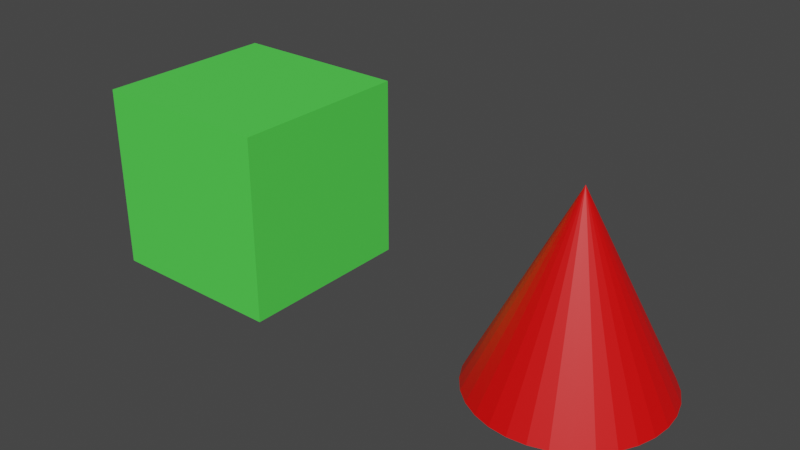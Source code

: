 # Source: Visible.blend  (saved by Blender 3.3.6; exported with 4.5.12 LTS)
import bpy
from mathutils import Matrix  # noqa: F401  (used for matrix-valued properties, if any)

bpy.ops.wm.read_factory_settings(use_empty=True)
scene = bpy.context.scene
scene.name = 'Scene'

# ---- collections
col_collection = bpy.data.collections.new('Collection'); scene.collection.children.link(col_collection)

# ---- materials (node trees are filled in below, after node groups)
mat_greetmat = bpy.data.materials.new('GreetMat')
mat_greetmat.use_transparent_shadow = False
mat_redmat = bpy.data.materials.new('RedMat')
mat_redmat.use_transparent_shadow = False

# ---- material node trees
mat_greetmat.use_nodes = True; mat_greetmat.node_tree.nodes.clear()
_N = mat_greetmat.node_tree.nodes; _L = mat_greetmat.node_tree.links
n0 = _N.new('ShaderNodeBsdfPrincipled'); n0.name = 'Principled BSDF'; n0.location = (10, 300)
n0.distribution = 'GGX'
n0.subsurface_method = 'RANDOM_WALK_SKIN'
n0.inputs[0].default_value = (0.09125, 0.8, 0.08367, 1.0)
n0.inputs[3].default_value = 1.45
n0.inputs[27].default_value = (0.0, 0.0, 0.0, 1.0)
n0.inputs[28].default_value = 1.0
n1 = _N.new('ShaderNodeOutputMaterial'); n1.name = 'Material Output'; n1.location = (300, 300)
_L.new(n0.outputs[0], n1.inputs[0])
n1.is_active_output = True
mat_redmat.use_nodes = True; mat_redmat.node_tree.nodes.clear()
_N = mat_redmat.node_tree.nodes; _L = mat_redmat.node_tree.links
n0 = _N.new('ShaderNodeBsdfPrincipled'); n0.name = 'Principled BSDF'; n0.location = (10, 300)
n0.distribution = 'GGX'
n0.subsurface_method = 'RANDOM_WALK_SKIN'
n0.inputs[0].default_value = (0.8, 0.0, 0.0, 1.0)
n0.inputs[3].default_value = 1.45
n0.inputs[27].default_value = (0.0, 0.0, 0.0, 1.0)
n0.inputs[28].default_value = 1.0
n1 = _N.new('ShaderNodeOutputMaterial'); n1.name = 'Material Output'; n1.location = (300, 300)
_L.new(n0.outputs[0], n1.inputs[0])
n1.is_active_output = True

# ---- world
world_world = bpy.data.worlds.new('World'); scene.world = world_world
world_world.use_nodes = True; world_world.node_tree.nodes.clear()
_N = world_world.node_tree.nodes; _L = world_world.node_tree.links
n0 = _N.new('ShaderNodeOutputWorld'); n0.name = 'World Output'; n0.location = (300, 300)
n1 = _N.new('ShaderNodeBackground'); n1.name = 'Background'; n1.location = (10, 300)
n1.inputs[0].default_value = (0.05088, 0.05088, 0.05088, 1.0)
_L.new(n1.outputs[0], n0.inputs[0])
n0.is_active_output = True
world_world.color = (0.05088, 0.05088, 0.05088)
world_world.use_sun_shadow = False
world_world.sun_shadow_jitter_overblur = 0.0

# ---- meshes
me_cubeobject_mesh = bpy.data.meshes.new('CubeObject_mesh')
me_cubeobject_mesh.from_pydata([(-0.5, -0.5, -0.5), (-0.5, -0.5, 0.5), (-0.5, 0.5, -0.5), (-0.5, 0.5, 0.5), (0.5, -0.5, -0.5), (0.5, -0.5, 0.5), (0.5, 0.5, -0.5), (0.5, 0.5, 0.5)], [], [(0, 1, 3, 2), (2, 3, 7, 6), (6, 7, 5, 4), (4, 5, 1, 0), (2, 6, 4, 0), (7, 3, 1, 5)])
_uv = me_cubeobject_mesh.uv_layers.new(name='UVMap')
_uv.uv.foreach_set('vector', [0.375, 0.0, 0.625, 0.0, 0.625, 0.25, 0.375, 0.25, 0.375, 0.25, 0.625, 0.25, 0.625, 0.5, 0.375, 0.5, 0.375, 0.5, 0.625, 0.5, 0.625, 0.75, 0.375, 0.75, 0.375, 0.75, 0.625, 0.75, 0.625, 1.0, 0.375, 1.0, 0.125, 0.5, 0.375, 0.5, 0.375, 0.75, 0.125, 0.75, 0.625, 0.5, 0.875, 0.5, 0.875, 0.75, 0.625, 0.75])
me_cubeobject_mesh.materials.append(mat_greetmat)
me_cubeobject_mesh.use_remesh_fix_poles = True
me_cubeobject_mesh.use_remesh_preserve_attributes = False
me_cubeobject_mesh.use_mirror_vertex_groups = False
me_cubeobject_mesh.update()
me_coneobject_mesh = bpy.data.meshes.new('ConeObject_mesh')
me_coneobject_mesh.from_pydata([(5.87e-09, 0.5, -0.4697), (0.09755, 0.4904, -0.4697), (0.1913, 0.4619, -0.4697), (0.2778, 0.4157, -0.4697), (0.3536, 0.3536, -0.4697), (0.4157, 0.2778, -0.4697), (0.4619, 0.1913, -0.4697), (0.4904, 0.09755, -0.4697), (0.5, 7.225e-09, -0.4697), (0.4904, -0.09755, -0.4697), (0.4619, -0.1913, -0.4697), (0.4157, -0.2778, -0.4697), (0.3536, -0.3536, -0.4697), (0.2778, -0.4157, -0.4697), (0.1913, -0.4619, -0.4697), (0.09755, -0.4904, -0.4697), (5.87e-09, -0.5, -0.4697), (-0.09755, -0.4904, -0.4697), (-0.1913, -0.4619, -0.4697), (-0.2778, -0.4157, -0.4697), (-0.3536, -0.3536, -0.4697), (-0.4157, -0.2778, -0.4697), (-0.4619, -0.1913, -0.4697), (-0.4904, -0.09755, -0.4697), (-0.5, 7.225e-09, -0.4697), (-0.4904, 0.09755, -0.4697), (-0.4619, 0.1913, -0.4697), (-0.4157, 0.2778, -0.4697), (-0.3536, 0.3536, -0.4697), (-0.2778, 0.4157, -0.4697), (-0.1913, 0.4619, -0.4697), (-0.09755, 0.4904, -0.4697), (5.87e-09, 7.225e-09, 0.5303)], [], [(0, 32, 1), (1, 32, 2), (2, 32, 3), (3, 32, 4), (4, 32, 5), (5, 32, 6), (6, 32, 7), (7, 32, 8), (8, 32, 9), (9, 32, 10), (10, 32, 11), (11, 32, 12), (12, 32, 13), (13, 32, 14), (14, 32, 15), (15, 32, 16), (16, 32, 17), (17, 32, 18), (18, 32, 19), (19, 32, 20), (20, 32, 21), (21, 32, 22), (22, 32, 23), (23, 32, 24), (24, 32, 25), (25, 32, 26), (26, 32, 27), (27, 32, 28), (28, 32, 29), (29, 32, 30), (0, 1, 2, 3, 4, 5, 6, 7, 8, 9, 10, 11, 12, 13, 14, 15, 16, 17, 18, 19, 20, 21, 22, 23, 24, 25, 26, 27, 28, 29, 30, 31), (30, 32, 31), (31, 32, 0)])
_uv = me_coneobject_mesh.uv_layers.new(name='UVMap')
_uv.uv.foreach_set('vector', [0.25, 0.49, 0.25, 0.25, 0.2968, 0.4854, 0.2968, 0.4854, 0.25, 0.25, 0.3418, 0.4717, 0.3418, 0.4717, 0.25, 0.25, 0.3833, 0.4496, 0.3833, 0.4496, 0.25, 0.25, 0.4197, 0.4197, 0.4197, 0.4197, 0.25, 0.25, 0.4496, 0.3833, 0.4496, 0.3833, 0.25, 0.25, 0.4717, 0.3418, 0.4717, 0.3418, 0.25, 0.25, 0.4854, 0.2968, 0.4854, 0.2968, 0.25, 0.25, 0.49, 0.25, 0.49, 0.25, 0.25, 0.25, 0.4854, 0.2032, 0.4854, 0.2032, 0.25, 0.25, 0.4717, 0.1582, 0.4717, 0.1582, 0.25, 0.25, 0.4496, 0.1167, 0.4496, 0.1167, 0.25, 0.25, 0.4197, 0.08029, 0.4197, 0.08029, 0.25, 0.25, 0.3833, 0.05045, 0.3833, 0.05045, 0.25, 0.25, 0.3418, 0.02827, 0.3418, 0.02827, 0.25, 0.25, 0.2968, 0.01461, 0.2968, 0.01461, 0.25, 0.25, 0.25, 0.01, 0.25, 0.01, 0.25, 0.25, 0.2032, 0.01461, 0.2032, 0.01461, 0.25, 0.25, 0.1582, 0.02827, 0.1582, 0.02827, 0.25, 0.25, 0.1167, 0.05045, 0.1167, 0.05045, 0.25, 0.25, 0.08029, 0.08029, 0.08029, 0.08029, 0.25, 0.25, 0.05045, 0.1167, 0.05045, 0.1167, 0.25, 0.25, 0.02827, 0.1582, 0.02827, 0.1582, 0.25, 0.25, 0.01461, 0.2032, 0.01461, 0.2032, 0.25, 0.25, 0.01, 0.25, 0.01, 0.25, 0.25, 0.25, 0.01461, 0.2968, 0.01461, 0.2968, 0.25, 0.25, 0.02827, 0.3418, 0.02827, 0.3418, 0.25, 0.25, 0.05045, 0.3833, 0.05045, 0.3833, 0.25, 0.25, 0.08029, 0.4197, 0.08029, 0.4197, 0.25, 0.25, 0.1167, 0.4496, 0.1167, 0.4496, 0.25, 0.25, 0.1582, 0.4717, 0.75, 0.49, 0.7968, 0.4854, 0.8418, 0.4717, 0.8833, 0.4496, 0.9197, 0.4197, 0.9496, 0.3833, 0.9717, 0.3418, 0.9854, 0.2968, 0.99, 0.25, 0.9854, 0.2032, 0.9717, 0.1582, 0.9496, 0.1167, 0.9197, 0.08029, 0.8833, 0.05045, 0.8418, 0.02827, 0.7968, 0.01461, 0.75, 0.01, 0.7032, 0.01461, 0.6582, 0.02827, 0.6167, 0.05045, 0.5803, 0.08029, 0.5504, 0.1167, 0.5283, 0.1582, 0.5146, 0.2032, 0.51, 0.25, 0.5146, 0.2968, 0.5283, 0.3418, 0.5504, 0.3833, 0.5803, 0.4197, 0.6167, 0.4496, 0.6582, 0.4717, 0.7032, 0.4854, 0.1582, 0.4717, 0.25, 0.25, 0.2032, 0.4854, 0.2032, 0.4854, 0.25, 0.25, 0.25, 0.49])
me_coneobject_mesh.materials.append(mat_redmat)
me_coneobject_mesh.update()

# ---- objects
ob_cubeobject_visible = bpy.data.objects.new('CubeObject_Visible', me_cubeobject_mesh)
ob_coneobject_invisible = bpy.data.objects.new('ConeObject_invisible', me_coneobject_mesh)
ob_label_001 = bpy.data.objects.new('Label.001', None)
ob_label_002 = bpy.data.objects.new('Label.002', None)

# ---- transforms, parenting, visibility, modifiers, constraints
ob_cubeobject_visible.location = (-1.0, 0.0, 0.0)
ob_cubeobject_visible.lineart.crease_threshold = 0.0
ob_coneobject_invisible.location = (1.0, 0.0, 0.0)
ob_label_001.location = (-1.0, 0.0, 1.0)
ob_label_001.empty_display_type = 'ARROWS'
ob_label_001.empty_display_size = 0.25
ob_label_002.location = (1.0, 0.0, 1.0)
ob_label_002.empty_display_type = 'ARROWS'
ob_label_002.empty_display_size = 0.25

# ---- collection membership
col_collection.objects.link(ob_cubeobject_visible)
col_collection.objects.link(ob_coneobject_invisible)
col_collection.objects.link(ob_label_001)
col_collection.objects.link(ob_label_002)

# ---- scene / render settings (as saved in the file)
scene.frame_start = 1; scene.frame_end = 250; scene.frame_set(1)
scene.render.engine = 'BLENDER_EEVEE_NEXT'
scene.cycles.use_denoising = False
scene.cycles.sampling_pattern = 'TABULATED_SOBOL'
scene.cycles.use_light_tree = False
scene.view_settings.view_transform = 'Filmic'
bpy.context.view_layer.update()

# ---- added for rendering (the .blend has no active camera and no usable light): camera, sun
cam_auto = bpy.data.cameras.new('AutoCamera')
cam_auto.lens = 50.0
cam_auto.sensor_width = 36.0
cam_auto.clip_end = 1000.0
ob_auto_camera = bpy.data.objects.new('AutoCamera', cam_auto)
scene.collection.objects.link(ob_auto_camera)
ob_auto_camera.location = (3.07719, -3.69263, 2.47691)
ob_auto_camera.rotation_euler = (1.09748, -7.21219e-08, 0.694738)
scene.camera = ob_auto_camera
light_auto_sun = bpy.data.lights.new('AutoSun', 'SUN')
light_auto_sun.energy = 3.0
light_auto_sun.angle = 0.0523599
ob_auto_sun = bpy.data.objects.new('AutoSun', light_auto_sun)
scene.collection.objects.link(ob_auto_sun)
ob_auto_sun.rotation_euler = (0.872665, 0.174533, 0.523599)
bpy.context.view_layer.update()
